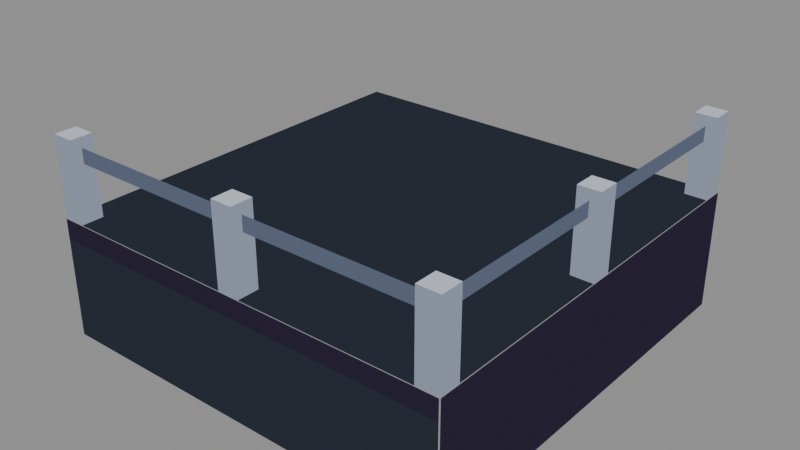 # Source: edge-railing-corner.blend  (saved by Blender 5.2.44; exported with 4.5.12 LTS)
import bpy
from mathutils import Matrix  # noqa: F401  (used for matrix-valued properties, if any)

bpy.ops.wm.read_factory_settings(use_empty=True)
scene = bpy.context.scene
scene.name = 'Scene'

# ---- materials (node trees are filled in below, after node groups)
mat_pal_floor_0 = bpy.data.materials.new('pal-floor_0')
mat_pal_ink_1 = bpy.data.materials.new('pal-ink_1')
mat_pal_steel_3 = bpy.data.materials.new('pal-steel_3')
mat_pal_steel_2 = bpy.data.materials.new('pal-steel_2')
mat_pal_steel_1 = bpy.data.materials.new('pal-steel_1')

# ---- material node trees
mat_pal_floor_0.use_nodes = True; mat_pal_floor_0.node_tree.nodes.clear()
_N = mat_pal_floor_0.node_tree.nodes; _L = mat_pal_floor_0.node_tree.links
n0 = _N.new('ShaderNodeOutputMaterial'); n0.name = 'Material Output'; n0.location = (0, 0)
n1 = _N.new('ShaderNodeEmission'); n1.name = 'Emission'; n1.location = (0, 0)
n1.inputs[0].default_value = (0.02315, 0.02843, 0.04231, 1.0)
_L.new(n1.outputs[0], n0.inputs[0])
n0.is_active_output = True
mat_pal_ink_1.use_nodes = True; mat_pal_ink_1.node_tree.nodes.clear()
_N = mat_pal_ink_1.node_tree.nodes; _L = mat_pal_ink_1.node_tree.links
n0 = _N.new('ShaderNodeOutputMaterial'); n0.name = 'Material Output'; n0.location = (0, 0)
n1 = _N.new('ShaderNodeEmission'); n1.name = 'Emission'; n1.location = (0, 0)
n1.inputs[0].default_value = (0.02315, 0.01764, 0.03955, 1.0)
_L.new(n1.outputs[0], n0.inputs[0])
n0.is_active_output = True
mat_pal_steel_3.use_nodes = True; mat_pal_steel_3.node_tree.nodes.clear()
_N = mat_pal_steel_3.node_tree.nodes; _L = mat_pal_steel_3.node_tree.links
n0 = _N.new('ShaderNodeOutputMaterial'); n0.name = 'Material Output'; n0.location = (0, 0)
n1 = _N.new('ShaderNodeEmission'); n1.name = 'Emission'; n1.location = (0, 0)
n1.inputs[0].default_value = (0.5271, 0.5711, 0.6584, 1.0)
_L.new(n1.outputs[0], n0.inputs[0])
n0.is_active_output = True
mat_pal_steel_2.use_nodes = True; mat_pal_steel_2.node_tree.nodes.clear()
_N = mat_pal_steel_2.node_tree.nodes; _L = mat_pal_steel_2.node_tree.links
n0 = _N.new('ShaderNodeOutputMaterial'); n0.name = 'Material Output'; n0.location = (0, 0)
n1 = _N.new('ShaderNodeEmission'); n1.name = 'Emission'; n1.location = (0, 0)
n1.inputs[0].default_value = (0.2542, 0.2918, 0.3813, 1.0)
_L.new(n1.outputs[0], n0.inputs[0])
n0.is_active_output = True
mat_pal_steel_1.use_nodes = True; mat_pal_steel_1.node_tree.nodes.clear()
_N = mat_pal_steel_1.node_tree.nodes; _L = mat_pal_steel_1.node_tree.links
n0 = _N.new('ShaderNodeOutputMaterial'); n0.name = 'Material Output'; n0.location = (0, 0)
n1 = _N.new('ShaderNodeEmission'); n1.name = 'Emission'; n1.location = (0, 0)
n1.inputs[0].default_value = (0.1022, 0.1248, 0.1878, 1.0)
_L.new(n1.outputs[0], n0.inputs[0])
n0.is_active_output = True

# ---- meshes
me_m_floor_0 = bpy.data.meshes.new('m-floor_0')
me_m_floor_0.from_pydata([(-1.0, -1.0, 0.0), (1.0, -1.0, 0.0), (1.0, 1.0, 0.0), (-1.0, 1.0, 0.0), (-1.0, -1.004, -0.5774), (1.0, -1.004, -0.5774), (1.0, -1.004, -0.09623), (-1.0, -1.004, -0.09623)], [], [(0, 1, 2, 3), (4, 5, 6, 7)])
me_m_floor_0.materials.append(mat_pal_floor_0)
me_m_floor_0.update()
me_m_ink_1 = bpy.data.meshes.new('m-ink_1')
me_m_ink_1.from_pydata([(-1.0, -1.004, -0.09623), (1.0, -1.004, -0.09623), (1.0, -1.004, 0.0), (-1.0, -1.004, 0.0), (1.004, -1.0, -0.5774), (1.004, 1.0, -0.5774), (1.004, 1.0, 0.0), (1.004, -1.0, 0.0)], [], [(0, 1, 2, 3), (4, 5, 6, 7)])
me_m_ink_1.materials.append(mat_pal_ink_1)
me_m_ink_1.update()
me_m_steel_3 = bpy.data.meshes.new('m-steel_3')
me_m_steel_3.from_pydata([(-1.0, -1.0, 0.3849), (-0.8939, -1.0, 0.3849), (-0.8939, -0.8939, 0.3849), (-1.0, -0.8939, 0.3849), (-0.05303, -1.0, 0.3849), (0.05303, -1.0, 0.3849), (0.05303, -0.8939, 0.3849), (-0.05303, -0.8939, 0.3849), (0.8939, -1.0, 0.3849), (1.0, -1.0, 0.3849), (1.0, -0.8939, 0.3849), (0.8939, -0.8939, 0.3849), (0.8939, 0.8939, 0.3849), (1.0, 0.8939, 0.3849), (1.0, 1.0, 0.3849), (0.8939, 1.0, 0.3849), (0.8939, -0.05303, 0.3849), (1.0, -0.05303, 0.3849), (1.0, 0.05303, 0.3849), (0.8939, 0.05303, 0.3849)], [], [(0, 1, 2, 3), (4, 5, 6, 7), (8, 9, 10, 11), (12, 13, 14, 15), (16, 17, 18, 19)])
me_m_steel_3.materials.append(mat_pal_steel_3)
me_m_steel_3.update()
me_m_steel_2 = bpy.data.meshes.new('m-steel_2')
me_m_steel_2.from_pydata([(-1.0, -1.0, 0.0), (-0.8939, -1.0, 0.0), (-0.8939, -1.0, 0.3849), (-1.0, -1.0, 0.3849), (-0.8939, -1.0, 0.0), (-0.8939, -0.8939, 0.0), (-0.8939, -0.8939, 0.3849), (-0.8939, -1.0, 0.3849), (-0.05303, -1.0, 0.0), (0.05303, -1.0, 0.0), (0.05303, -1.0, 0.3849), (-0.05303, -1.0, 0.3849), (0.05303, -1.0, 0.0), (0.05303, -0.8939, 0.0), (0.05303, -0.8939, 0.3849), (0.05303, -1.0, 0.3849), (0.8939, -1.0, 0.0), (1.0, -1.0, 0.0), (1.0, -1.0, 0.3849), (0.8939, -1.0, 0.3849), (1.0, -1.0, 0.0), (1.0, -0.8939, 0.0), (1.0, -0.8939, 0.3849), (1.0, -1.0, 0.3849), (0.8939, 0.8939, 0.0), (1.0, 0.8939, 0.0), (1.0, 0.8939, 0.3849), (0.8939, 0.8939, 0.3849), (1.0, 0.8939, 0.0), (1.0, 1.0, 0.0), (1.0, 1.0, 0.3849), (1.0, 0.8939, 0.3849), (0.8939, -0.05303, 0.0), (1.0, -0.05303, 0.0), (1.0, -0.05303, 0.3849), (0.8939, -0.05303, 0.3849), (1.0, -0.05303, 0.0), (1.0, 0.05303, 0.0), (1.0, 0.05303, 0.3849), (1.0, -0.05303, 0.3849)], [], [(0, 1, 2, 3), (4, 7, 6, 5), (8, 9, 10, 11), (12, 13, 14, 15), (16, 17, 18, 19), (20, 21, 22, 23), (24, 27, 26, 25), (28, 29, 30, 31), (32, 33, 34, 35), (36, 37, 38, 39)])
me_m_steel_2.materials.append(mat_pal_steel_2)
me_m_steel_2.update()
me_m_steel_1 = bpy.data.meshes.new('m-steel_1')
me_m_steel_1.from_pydata([(-0.947, -0.951, 0.2646), (0.947, -0.951, 0.2646), (0.947, -0.951, 0.3368), (-0.947, -0.951, 0.3368), (0.951, -0.947, 0.2646), (0.951, 0.947, 0.2646), (0.951, 0.947, 0.3368), (0.951, -0.947, 0.3368)], [], [(0, 1, 2, 3), (4, 5, 6, 7)])
me_m_steel_1.materials.append(mat_pal_steel_1)
me_m_steel_1.update()

# ---- objects
ob_o_floor_0 = bpy.data.objects.new('o-floor_0', me_m_floor_0)
ob_o_ink_1 = bpy.data.objects.new('o-ink_1', me_m_ink_1)
ob_o_steel_3 = bpy.data.objects.new('o-steel_3', me_m_steel_3)
ob_o_steel_2 = bpy.data.objects.new('o-steel_2', me_m_steel_2)
ob_o_steel_1 = bpy.data.objects.new('o-steel_1', me_m_steel_1)

# ---- transforms, parenting, visibility, modifiers, constraints
ob_o_floor_0.location = (-0.02945, 0.02945, 0.0)
ob_o_ink_1.location = (-0.02945, 0.02945, 0.0)
ob_o_steel_3.location = (-0.02945, 0.02945, 0.0)
ob_o_steel_2.location = (-0.02945, 0.02945, 0.0)
ob_o_steel_1.location = (-0.02945, 0.02945, 0.0)

# ---- collection membership
scene.collection.objects.link(ob_o_floor_0)
scene.collection.objects.link(ob_o_ink_1)
scene.collection.objects.link(ob_o_steel_3)
scene.collection.objects.link(ob_o_steel_2)
scene.collection.objects.link(ob_o_steel_1)

# ---- scene / render settings (as saved in the file)
scene.frame_start = 1; scene.frame_end = 250; scene.frame_set(1)
scene.render.engine = 'BLENDER_EEVEE_NEXT'
scene.render.bake_bias = 0.0
scene.render.bake_samples = 0
scene.render.compositor_device = 'GPU'
scene.eevee.use_volume_custom_range = False
scene.eevee.fast_gi_thickness_near = 0.1
scene.eevee.fast_gi_thickness_far = 0.0
scene.eevee.ray_tracing_options.screen_trace_thickness = 0.1
bpy.context.view_layer.update()

# ---- added for rendering (the .blend has no active camera and no usable light): camera, sun + grey world if the file has none
cam_auto = bpy.data.cameras.new('AutoCamera')
cam_auto.lens = 50.0
cam_auto.sensor_width = 36.0
cam_auto.clip_end = 1000.0
ob_auto_camera = bpy.data.objects.new('AutoCamera', cam_auto)
scene.collection.objects.link(ob_auto_camera)
ob_auto_camera.location = (2.74173, -3.29557, 2.11912)
ob_auto_camera.rotation_euler = (1.09748, -7.21219e-08, 0.694738)
scene.camera = ob_auto_camera
light_auto_sun = bpy.data.lights.new('AutoSun', 'SUN')
light_auto_sun.energy = 3.0
light_auto_sun.angle = 0.0523599
ob_auto_sun = bpy.data.objects.new('AutoSun', light_auto_sun)
scene.collection.objects.link(ob_auto_sun)
ob_auto_sun.rotation_euler = (0.872665, 0.174533, 0.523599)
if scene.world is None:
    world_auto = bpy.data.worlds.new('AutoWorld')
    world_auto.color = (0.3, 0.3, 0.3)
    scene.world = world_auto
bpy.context.view_layer.update()
